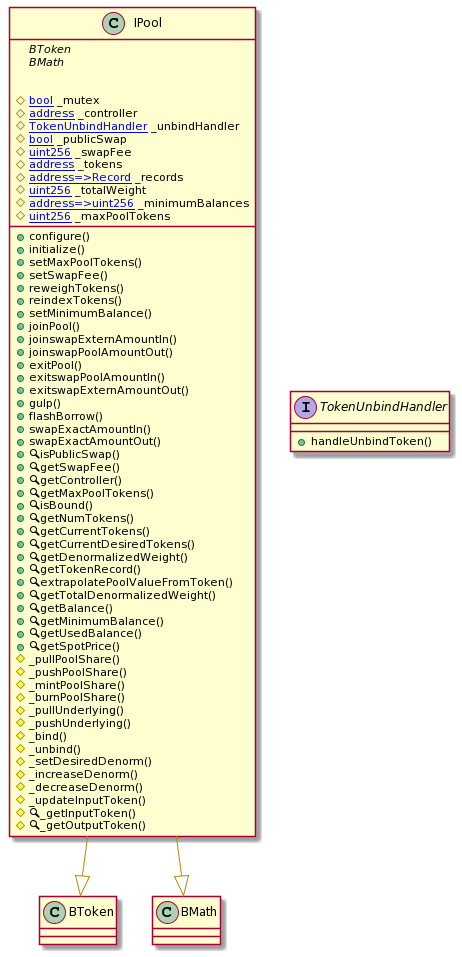

The diagram above was rendered by PlantUML. Its source (embedded in the PNG):
@startuml
' -- for auto-render install: https://marketplace.visualstudio.com/items?itemName=jebbs.plantuml
' -- options --



' -- classes --


class IPool {
    ' -- inheritance --
	{abstract}BToken
	{abstract}BMath

    ' -- usingFor --

    ' -- vars --
	#[[bool]] _mutex
	#[[address]] _controller
	#[[TokenUnbindHandler]] _unbindHandler
	#[[bool]] _publicSwap
	#[[uint256]] _swapFee
	#[[address]] _tokens
	#[[mapping address=>Record ]] _records
	#[[uint256]] _totalWeight
	#[[mapping address=>uint256 ]] _minimumBalances
	#[[uint256]] _maxPoolTokens

    ' -- methods --
	+configure()
	+initialize()
	+setMaxPoolTokens()
	+setSwapFee()
	+reweighTokens()
	+reindexTokens()
	+setMinimumBalance()
	+joinPool()
	+joinswapExternAmountIn()
	+joinswapPoolAmountOut()
	+exitPool()
	+exitswapPoolAmountIn()
	+exitswapExternAmountOut()
	+gulp()
	+flashBorrow()
	+swapExactAmountIn()
	+swapExactAmountOut()
	+🔍isPublicSwap()
	+🔍getSwapFee()
	+🔍getController()
	+🔍getMaxPoolTokens()
	+🔍isBound()
	+🔍getNumTokens()
	+🔍getCurrentTokens()
	+🔍getCurrentDesiredTokens()
	+🔍getDenormalizedWeight()
	+🔍getTokenRecord()
	+🔍extrapolatePoolValueFromToken()
	+🔍getTotalDenormalizedWeight()
	+🔍getBalance()
	+🔍getMinimumBalance()
	+🔍getUsedBalance()
	+🔍getSpotPrice()
	#_pullPoolShare()
	#_pushPoolShare()
	#_mintPoolShare()
	#_burnPoolShare()
	#_pullUnderlying()
	#_pushUnderlying()
	#_bind()
	#_unbind()
	#_setDesiredDenorm()
	#_increaseDenorm()
	#_decreaseDenorm()
	#_updateInputToken()
	#🔍_getInputToken()
	#🔍_getOutputToken()

}


interface TokenUnbindHandler {
    ' -- inheritance --

    ' -- usingFor --

    ' -- vars --

    ' -- methods --
	+handleUnbindToken()

}
' -- inheritance / usingFor --
IPool --[#DarkGoldenRod]|> BToken
IPool --[#DarkGoldenRod]|> BMath
@enduml